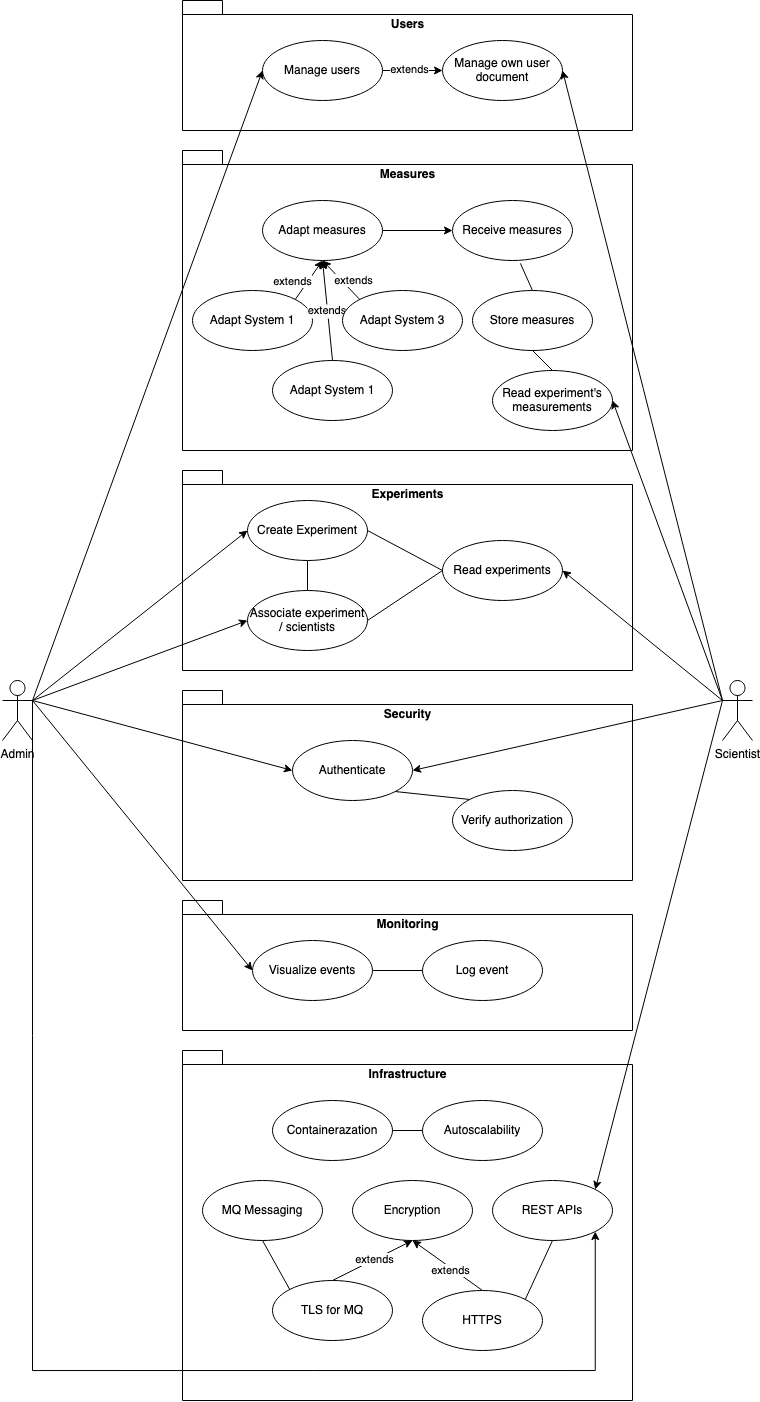

The diagram above was exported from draw.io. Its source (the exported page's mxGraphModel, read from the mxfile embedded in the PNG):
<mxGraphModel dx="824" dy="1739" grid="1" gridSize="10" guides="1" tooltips="1" connect="1" arrows="1" fold="1" page="1" pageScale="1" pageWidth="850" pageHeight="1100" math="0" shadow="0">
  <root>
    <mxCell id="0" />
    <mxCell id="1" parent="0" />
    <mxCell id="p9uFDllJNPaYTGFtWBxZ-40" value="Infrastructure" style="shape=folder;fontStyle=1;spacingTop=10;tabWidth=40;tabHeight=14;tabPosition=left;html=1;verticalAlign=top;" vertex="1" parent="1">
      <mxGeometry x="240" y="730" width="450" height="350" as="geometry" />
    </mxCell>
    <mxCell id="p9uFDllJNPaYTGFtWBxZ-39" value="Monitoring" style="shape=folder;fontStyle=1;spacingTop=10;tabWidth=40;tabHeight=14;tabPosition=left;html=1;verticalAlign=top;" vertex="1" parent="1">
      <mxGeometry x="240" y="580" width="450" height="130" as="geometry" />
    </mxCell>
    <mxCell id="p9uFDllJNPaYTGFtWBxZ-34" value="Security" style="shape=folder;fontStyle=1;spacingTop=10;tabWidth=40;tabHeight=14;tabPosition=left;html=1;verticalAlign=top;" vertex="1" parent="1">
      <mxGeometry x="240" y="370" width="450" height="190" as="geometry" />
    </mxCell>
    <mxCell id="p9uFDllJNPaYTGFtWBxZ-33" value="Experiments" style="shape=folder;fontStyle=1;spacingTop=10;tabWidth=40;tabHeight=14;tabPosition=left;html=1;verticalAlign=top;" vertex="1" parent="1">
      <mxGeometry x="240" y="150" width="450" height="200" as="geometry" />
    </mxCell>
    <mxCell id="p9uFDllJNPaYTGFtWBxZ-32" value="Users" style="shape=folder;fontStyle=1;spacingTop=10;tabWidth=40;tabHeight=14;tabPosition=left;html=1;verticalAlign=top;" vertex="1" parent="1">
      <mxGeometry x="240" y="-320" width="450" height="130" as="geometry" />
    </mxCell>
    <mxCell id="p9uFDllJNPaYTGFtWBxZ-31" value="Measures" style="shape=folder;fontStyle=1;spacingTop=10;tabWidth=40;tabHeight=14;tabPosition=left;html=1;verticalAlign=top;" vertex="1" parent="1">
      <mxGeometry x="240" y="-170" width="450" height="300" as="geometry" />
    </mxCell>
    <mxCell id="p9uFDllJNPaYTGFtWBxZ-18" style="entryX=0.5;entryY=0;entryDx=0;entryDy=0;endArrow=none;endFill=0;exitX=0.566;exitY=1.048;exitDx=0;exitDy=0;exitPerimeter=0;" edge="1" parent="1" source="p9uFDllJNPaYTGFtWBxZ-1" target="p9uFDllJNPaYTGFtWBxZ-17">
      <mxGeometry relative="1" as="geometry">
        <mxPoint x="530" y="160" as="targetPoint" />
      </mxGeometry>
    </mxCell>
    <mxCell id="p9uFDllJNPaYTGFtWBxZ-1" value="Receive measures" style="ellipse;whiteSpace=wrap;html=1;" vertex="1" parent="1">
      <mxGeometry x="510" y="-120" width="120" height="60" as="geometry" />
    </mxCell>
    <mxCell id="p9uFDllJNPaYTGFtWBxZ-7" style="exitX=1;exitY=0.5;exitDx=0;exitDy=0;" edge="1" parent="1" source="p9uFDllJNPaYTGFtWBxZ-2" target="p9uFDllJNPaYTGFtWBxZ-3">
      <mxGeometry relative="1" as="geometry" />
    </mxCell>
    <mxCell id="p9uFDllJNPaYTGFtWBxZ-8" value="extends" style="edgeLabel;html=1;align=center;verticalAlign=middle;resizable=0;points=[];" vertex="1" connectable="0" parent="p9uFDllJNPaYTGFtWBxZ-7">
      <mxGeometry x="-0.1" y="1" relative="1" as="geometry">
        <mxPoint as="offset" />
      </mxGeometry>
    </mxCell>
    <mxCell id="p9uFDllJNPaYTGFtWBxZ-2" value="Manage users" style="ellipse;whiteSpace=wrap;html=1;" vertex="1" parent="1">
      <mxGeometry x="320" y="-280" width="120" height="60" as="geometry" />
    </mxCell>
    <mxCell id="p9uFDllJNPaYTGFtWBxZ-3" value="Manage own user document" style="ellipse;whiteSpace=wrap;html=1;" vertex="1" parent="1">
      <mxGeometry x="500" y="-280" width="120" height="60" as="geometry" />
    </mxCell>
    <mxCell id="p9uFDllJNPaYTGFtWBxZ-10" style="entryX=1;entryY=0.5;entryDx=0;entryDy=0;exitX=0;exitY=0.3333333333333333;exitDx=0;exitDy=0;exitPerimeter=0;" edge="1" parent="1" source="p9uFDllJNPaYTGFtWBxZ-4" target="p9uFDllJNPaYTGFtWBxZ-3">
      <mxGeometry relative="1" as="geometry" />
    </mxCell>
    <mxCell id="p9uFDllJNPaYTGFtWBxZ-16" style="entryX=1;entryY=0.5;entryDx=0;entryDy=0;exitX=0;exitY=0.3333333333333333;exitDx=0;exitDy=0;exitPerimeter=0;" edge="1" parent="1" source="p9uFDllJNPaYTGFtWBxZ-4" target="p9uFDllJNPaYTGFtWBxZ-15">
      <mxGeometry relative="1" as="geometry">
        <mxPoint x="730" y="240" as="sourcePoint" />
      </mxGeometry>
    </mxCell>
    <mxCell id="p9uFDllJNPaYTGFtWBxZ-21" style="entryX=1;entryY=0.5;entryDx=0;entryDy=0;exitX=0;exitY=0.3333333333333333;exitDx=0;exitDy=0;exitPerimeter=0;" edge="1" parent="1" source="p9uFDllJNPaYTGFtWBxZ-4" target="p9uFDllJNPaYTGFtWBxZ-20">
      <mxGeometry relative="1" as="geometry" />
    </mxCell>
    <mxCell id="p9uFDllJNPaYTGFtWBxZ-25" style="entryX=1;entryY=0.5;entryDx=0;entryDy=0;exitX=0;exitY=0.3333333333333333;exitDx=0;exitDy=0;exitPerimeter=0;" edge="1" parent="1" source="p9uFDllJNPaYTGFtWBxZ-4" target="p9uFDllJNPaYTGFtWBxZ-23">
      <mxGeometry relative="1" as="geometry" />
    </mxCell>
    <mxCell id="p9uFDllJNPaYTGFtWBxZ-55" style="entryX=1;entryY=0;entryDx=0;entryDy=0;exitX=0;exitY=0.3333333333333333;exitDx=0;exitDy=0;exitPerimeter=0;" edge="1" parent="1" source="p9uFDllJNPaYTGFtWBxZ-4" target="p9uFDllJNPaYTGFtWBxZ-46">
      <mxGeometry relative="1" as="geometry" />
    </mxCell>
    <mxCell id="p9uFDllJNPaYTGFtWBxZ-4" value="Scientist" style="shape=umlActor;verticalLabelPosition=bottom;verticalAlign=top;html=1;outlineConnect=0;" vertex="1" parent="1">
      <mxGeometry x="780" y="360" width="30" height="60" as="geometry" />
    </mxCell>
    <mxCell id="p9uFDllJNPaYTGFtWBxZ-11" style="entryX=0;entryY=0.5;entryDx=0;entryDy=0;exitX=1;exitY=0.3333333333333333;exitDx=0;exitDy=0;exitPerimeter=0;" edge="1" parent="1" source="p9uFDllJNPaYTGFtWBxZ-5" target="p9uFDllJNPaYTGFtWBxZ-6">
      <mxGeometry relative="1" as="geometry" />
    </mxCell>
    <mxCell id="p9uFDllJNPaYTGFtWBxZ-13" style="entryX=0;entryY=0.5;entryDx=0;entryDy=0;exitX=1;exitY=0.3333333333333333;exitDx=0;exitDy=0;exitPerimeter=0;" edge="1" parent="1" source="p9uFDllJNPaYTGFtWBxZ-5" target="p9uFDllJNPaYTGFtWBxZ-12">
      <mxGeometry relative="1" as="geometry" />
    </mxCell>
    <mxCell id="p9uFDllJNPaYTGFtWBxZ-14" style="entryX=0;entryY=0.5;entryDx=0;entryDy=0;exitX=1;exitY=0.3333333333333333;exitDx=0;exitDy=0;exitPerimeter=0;" edge="1" parent="1" source="p9uFDllJNPaYTGFtWBxZ-5" target="p9uFDllJNPaYTGFtWBxZ-2">
      <mxGeometry relative="1" as="geometry" />
    </mxCell>
    <mxCell id="p9uFDllJNPaYTGFtWBxZ-24" style="entryX=0;entryY=0.5;entryDx=0;entryDy=0;exitX=1;exitY=0.3333333333333333;exitDx=0;exitDy=0;exitPerimeter=0;" edge="1" parent="1" source="p9uFDllJNPaYTGFtWBxZ-5" target="p9uFDllJNPaYTGFtWBxZ-23">
      <mxGeometry relative="1" as="geometry" />
    </mxCell>
    <mxCell id="p9uFDllJNPaYTGFtWBxZ-37" style="exitX=1;exitY=0.3333333333333333;exitDx=0;exitDy=0;exitPerimeter=0;entryX=0;entryY=0.5;entryDx=0;entryDy=0;" edge="1" parent="1" source="p9uFDllJNPaYTGFtWBxZ-5" target="p9uFDllJNPaYTGFtWBxZ-35">
      <mxGeometry relative="1" as="geometry" />
    </mxCell>
    <mxCell id="p9uFDllJNPaYTGFtWBxZ-56" style="edgeStyle=orthogonalEdgeStyle;rounded=0;orthogonalLoop=1;jettySize=auto;html=1;entryX=1;entryY=1;entryDx=0;entryDy=0;endArrow=classic;endFill=1;exitX=1;exitY=0.3333333333333333;exitDx=0;exitDy=0;exitPerimeter=0;" edge="1" parent="1" source="p9uFDllJNPaYTGFtWBxZ-5" target="p9uFDllJNPaYTGFtWBxZ-46">
      <mxGeometry relative="1" as="geometry">
        <Array as="points">
          <mxPoint x="90" y="1050" />
          <mxPoint x="653" y="1050" />
        </Array>
      </mxGeometry>
    </mxCell>
    <mxCell id="p9uFDllJNPaYTGFtWBxZ-5" value="Admin" style="shape=umlActor;verticalLabelPosition=bottom;verticalAlign=top;html=1;outlineConnect=0;" vertex="1" parent="1">
      <mxGeometry x="60" y="360" width="30" height="60" as="geometry" />
    </mxCell>
    <mxCell id="p9uFDllJNPaYTGFtWBxZ-19" style="exitX=0.5;exitY=1;exitDx=0;exitDy=0;entryX=0.5;entryY=0;entryDx=0;entryDy=0;endArrow=none;endFill=0;" edge="1" parent="1" source="p9uFDllJNPaYTGFtWBxZ-6" target="p9uFDllJNPaYTGFtWBxZ-12">
      <mxGeometry relative="1" as="geometry" />
    </mxCell>
    <mxCell id="p9uFDllJNPaYTGFtWBxZ-6" value="Create Experiment" style="ellipse;whiteSpace=wrap;html=1;" vertex="1" parent="1">
      <mxGeometry x="305" y="180" width="120" height="60" as="geometry" />
    </mxCell>
    <mxCell id="p9uFDllJNPaYTGFtWBxZ-26" style="entryX=0;entryY=0.5;entryDx=0;entryDy=0;exitX=1;exitY=0.5;exitDx=0;exitDy=0;endArrow=none;endFill=0;" edge="1" parent="1" source="p9uFDllJNPaYTGFtWBxZ-12" target="p9uFDllJNPaYTGFtWBxZ-15">
      <mxGeometry relative="1" as="geometry" />
    </mxCell>
    <mxCell id="p9uFDllJNPaYTGFtWBxZ-12" value="Associate experiment / scientists" style="ellipse;whiteSpace=wrap;html=1;" vertex="1" parent="1">
      <mxGeometry x="305" y="270" width="120" height="60" as="geometry" />
    </mxCell>
    <mxCell id="p9uFDllJNPaYTGFtWBxZ-27" style="entryX=1;entryY=0.5;entryDx=0;entryDy=0;exitX=0;exitY=0.5;exitDx=0;exitDy=0;endArrow=none;endFill=0;" edge="1" parent="1" source="p9uFDllJNPaYTGFtWBxZ-15" target="p9uFDllJNPaYTGFtWBxZ-6">
      <mxGeometry relative="1" as="geometry" />
    </mxCell>
    <mxCell id="p9uFDllJNPaYTGFtWBxZ-15" value="Read experiments" style="ellipse;whiteSpace=wrap;html=1;" vertex="1" parent="1">
      <mxGeometry x="500" y="220" width="120" height="60" as="geometry" />
    </mxCell>
    <mxCell id="p9uFDllJNPaYTGFtWBxZ-17" value="Store measures" style="ellipse;whiteSpace=wrap;html=1;" vertex="1" parent="1">
      <mxGeometry x="530" y="-30" width="120" height="60" as="geometry" />
    </mxCell>
    <mxCell id="p9uFDllJNPaYTGFtWBxZ-28" style="endArrow=none;endFill=0;exitX=0.5;exitY=0;exitDx=0;exitDy=0;entryX=0.5;entryY=1;entryDx=0;entryDy=0;" edge="1" parent="1" source="p9uFDllJNPaYTGFtWBxZ-20" target="p9uFDllJNPaYTGFtWBxZ-17">
      <mxGeometry relative="1" as="geometry" />
    </mxCell>
    <mxCell id="p9uFDllJNPaYTGFtWBxZ-20" value="Read experiment's measurements" style="ellipse;whiteSpace=wrap;html=1;" vertex="1" parent="1">
      <mxGeometry x="550" y="50" width="120" height="60" as="geometry" />
    </mxCell>
    <mxCell id="p9uFDllJNPaYTGFtWBxZ-36" style="exitX=0;exitY=0.5;exitDx=0;exitDy=0;endArrow=none;endFill=0;" edge="1" parent="1" source="p9uFDllJNPaYTGFtWBxZ-22" target="p9uFDllJNPaYTGFtWBxZ-35">
      <mxGeometry relative="1" as="geometry" />
    </mxCell>
    <mxCell id="p9uFDllJNPaYTGFtWBxZ-22" value="Log event" style="ellipse;whiteSpace=wrap;html=1;" vertex="1" parent="1">
      <mxGeometry x="480" y="620" width="120" height="60" as="geometry" />
    </mxCell>
    <mxCell id="p9uFDllJNPaYTGFtWBxZ-30" style="entryX=0;entryY=0;entryDx=0;entryDy=0;endArrow=none;endFill=0;exitX=1;exitY=1;exitDx=0;exitDy=0;" edge="1" parent="1" source="p9uFDllJNPaYTGFtWBxZ-23" target="p9uFDllJNPaYTGFtWBxZ-29">
      <mxGeometry relative="1" as="geometry" />
    </mxCell>
    <mxCell id="p9uFDllJNPaYTGFtWBxZ-23" value="Authenticate" style="ellipse;whiteSpace=wrap;html=1;" vertex="1" parent="1">
      <mxGeometry x="350" y="420" width="120" height="60" as="geometry" />
    </mxCell>
    <mxCell id="p9uFDllJNPaYTGFtWBxZ-29" value="Verify authorization" style="ellipse;whiteSpace=wrap;html=1;" vertex="1" parent="1">
      <mxGeometry x="510" y="470" width="120" height="60" as="geometry" />
    </mxCell>
    <mxCell id="p9uFDllJNPaYTGFtWBxZ-35" value="Visualize events" style="ellipse;whiteSpace=wrap;html=1;" vertex="1" parent="1">
      <mxGeometry x="310" y="620" width="120" height="60" as="geometry" />
    </mxCell>
    <mxCell id="p9uFDllJNPaYTGFtWBxZ-41" value="Encryption" style="ellipse;whiteSpace=wrap;html=1;" vertex="1" parent="1">
      <mxGeometry x="410" y="860" width="120" height="60" as="geometry" />
    </mxCell>
    <mxCell id="p9uFDllJNPaYTGFtWBxZ-45" style="exitX=1;exitY=0.5;exitDx=0;exitDy=0;endArrow=none;endFill=0;entryX=0;entryY=0.5;entryDx=0;entryDy=0;" edge="1" parent="1" source="p9uFDllJNPaYTGFtWBxZ-42" target="p9uFDllJNPaYTGFtWBxZ-44">
      <mxGeometry relative="1" as="geometry" />
    </mxCell>
    <mxCell id="p9uFDllJNPaYTGFtWBxZ-42" value="Containerazation" style="ellipse;whiteSpace=wrap;html=1;" vertex="1" parent="1">
      <mxGeometry x="330" y="780" width="120" height="60" as="geometry" />
    </mxCell>
    <mxCell id="p9uFDllJNPaYTGFtWBxZ-43" value="MQ Messaging" style="ellipse;whiteSpace=wrap;html=1;" vertex="1" parent="1">
      <mxGeometry x="260" y="860" width="120" height="60" as="geometry" />
    </mxCell>
    <mxCell id="p9uFDllJNPaYTGFtWBxZ-44" value="Autoscalability" style="ellipse;whiteSpace=wrap;html=1;" vertex="1" parent="1">
      <mxGeometry x="480" y="780" width="120" height="60" as="geometry" />
    </mxCell>
    <mxCell id="p9uFDllJNPaYTGFtWBxZ-46" value="REST APIs" style="ellipse;whiteSpace=wrap;html=1;" vertex="1" parent="1">
      <mxGeometry x="550" y="860" width="120" height="60" as="geometry" />
    </mxCell>
    <mxCell id="p9uFDllJNPaYTGFtWBxZ-50" style="exitX=0.5;exitY=0;exitDx=0;exitDy=0;" edge="1" parent="1" source="p9uFDllJNPaYTGFtWBxZ-47" target="p9uFDllJNPaYTGFtWBxZ-41">
      <mxGeometry relative="1" as="geometry" />
    </mxCell>
    <mxCell id="p9uFDllJNPaYTGFtWBxZ-52" value="extends" style="edgeLabel;html=1;align=center;verticalAlign=middle;resizable=0;points=[];" vertex="1" connectable="0" parent="p9uFDllJNPaYTGFtWBxZ-50">
      <mxGeometry x="-0.1096" y="2" relative="1" as="geometry">
        <mxPoint as="offset" />
      </mxGeometry>
    </mxCell>
    <mxCell id="p9uFDllJNPaYTGFtWBxZ-54" style="exitX=1;exitY=0;exitDx=0;exitDy=0;endArrow=none;endFill=0;" edge="1" parent="1" source="p9uFDllJNPaYTGFtWBxZ-47" target="p9uFDllJNPaYTGFtWBxZ-46">
      <mxGeometry relative="1" as="geometry" />
    </mxCell>
    <mxCell id="p9uFDllJNPaYTGFtWBxZ-47" value="HTTPS" style="ellipse;whiteSpace=wrap;html=1;" vertex="1" parent="1">
      <mxGeometry x="480" y="970" width="120" height="60" as="geometry" />
    </mxCell>
    <mxCell id="p9uFDllJNPaYTGFtWBxZ-49" style="entryX=0.5;entryY=1;entryDx=0;entryDy=0;exitX=0.5;exitY=0;exitDx=0;exitDy=0;" edge="1" parent="1" source="p9uFDllJNPaYTGFtWBxZ-48" target="p9uFDllJNPaYTGFtWBxZ-41">
      <mxGeometry relative="1" as="geometry" />
    </mxCell>
    <mxCell id="p9uFDllJNPaYTGFtWBxZ-51" value="extends" style="edgeLabel;html=1;align=center;verticalAlign=middle;resizable=0;points=[];" vertex="1" connectable="0" parent="p9uFDllJNPaYTGFtWBxZ-49">
      <mxGeometry x="0.0483" y="1" relative="1" as="geometry">
        <mxPoint as="offset" />
      </mxGeometry>
    </mxCell>
    <mxCell id="p9uFDllJNPaYTGFtWBxZ-53" style="endArrow=none;endFill=0;exitX=0;exitY=0;exitDx=0;exitDy=0;" edge="1" parent="1" source="p9uFDllJNPaYTGFtWBxZ-48" target="p9uFDllJNPaYTGFtWBxZ-43">
      <mxGeometry relative="1" as="geometry" />
    </mxCell>
    <mxCell id="p9uFDllJNPaYTGFtWBxZ-48" value="TLS for MQ" style="ellipse;whiteSpace=wrap;html=1;" vertex="1" parent="1">
      <mxGeometry x="330" y="960" width="120" height="60" as="geometry" />
    </mxCell>
    <mxCell id="p9uFDllJNPaYTGFtWBxZ-58" style="entryX=0;entryY=0.5;entryDx=0;entryDy=0;exitX=1;exitY=0.5;exitDx=0;exitDy=0;" edge="1" parent="1" source="p9uFDllJNPaYTGFtWBxZ-57" target="p9uFDllJNPaYTGFtWBxZ-1">
      <mxGeometry relative="1" as="geometry" />
    </mxCell>
    <mxCell id="p9uFDllJNPaYTGFtWBxZ-57" value="Adapt measures" style="ellipse;whiteSpace=wrap;html=1;" vertex="1" parent="1">
      <mxGeometry x="320" y="-120" width="120" height="60" as="geometry" />
    </mxCell>
    <mxCell id="p9uFDllJNPaYTGFtWBxZ-62" style="entryX=0.5;entryY=1;entryDx=0;entryDy=0;exitX=1;exitY=0;exitDx=0;exitDy=0;" edge="1" parent="1" source="p9uFDllJNPaYTGFtWBxZ-59" target="p9uFDllJNPaYTGFtWBxZ-57">
      <mxGeometry relative="1" as="geometry" />
    </mxCell>
    <mxCell id="p9uFDllJNPaYTGFtWBxZ-65" value="extends" style="edgeLabel;html=1;align=center;verticalAlign=middle;resizable=0;points=[];" vertex="1" connectable="0" parent="p9uFDllJNPaYTGFtWBxZ-62">
      <mxGeometry x="-0.024" y="-5" relative="1" as="geometry">
        <mxPoint x="-20" y="-3" as="offset" />
      </mxGeometry>
    </mxCell>
    <mxCell id="p9uFDllJNPaYTGFtWBxZ-59" value="Adapt System 1" style="ellipse;whiteSpace=wrap;html=1;" vertex="1" parent="1">
      <mxGeometry x="250" y="-30" width="120" height="60" as="geometry" />
    </mxCell>
    <mxCell id="p9uFDllJNPaYTGFtWBxZ-64" value="extends" style="entryX=0.5;entryY=1;entryDx=0;entryDy=0;exitX=0.5;exitY=0;exitDx=0;exitDy=0;" edge="1" parent="1" source="p9uFDllJNPaYTGFtWBxZ-60" target="p9uFDllJNPaYTGFtWBxZ-57">
      <mxGeometry relative="1" as="geometry" />
    </mxCell>
    <mxCell id="p9uFDllJNPaYTGFtWBxZ-60" value="Adapt System 1" style="ellipse;whiteSpace=wrap;html=1;" vertex="1" parent="1">
      <mxGeometry x="330" y="40" width="120" height="60" as="geometry" />
    </mxCell>
    <mxCell id="p9uFDllJNPaYTGFtWBxZ-63" style="entryX=0.5;entryY=1;entryDx=0;entryDy=0;" edge="1" parent="1" source="p9uFDllJNPaYTGFtWBxZ-61" target="p9uFDllJNPaYTGFtWBxZ-57">
      <mxGeometry relative="1" as="geometry" />
    </mxCell>
    <mxCell id="p9uFDllJNPaYTGFtWBxZ-66" value="extends" style="edgeLabel;html=1;align=center;verticalAlign=middle;resizable=0;points=[];" vertex="1" connectable="0" parent="p9uFDllJNPaYTGFtWBxZ-63">
      <mxGeometry x="-0.2457" y="-1" relative="1" as="geometry">
        <mxPoint x="6" y="-4" as="offset" />
      </mxGeometry>
    </mxCell>
    <mxCell id="p9uFDllJNPaYTGFtWBxZ-61" value="Adapt System 3" style="ellipse;whiteSpace=wrap;html=1;" vertex="1" parent="1">
      <mxGeometry x="400" y="-30" width="120" height="60" as="geometry" />
    </mxCell>
  </root>
</mxGraphModel>